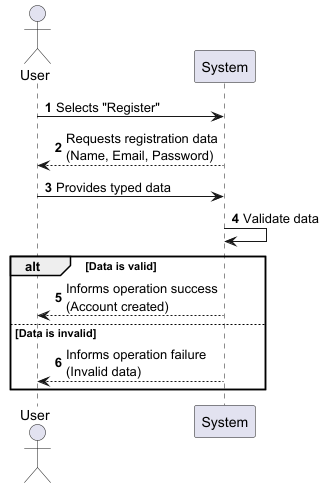

The diagram above was rendered by PlantUML. Its source (embedded in the PNG):
@startuml
' SSD - UC1 Register User

autonumber

actor "User" as user
participant System as sys


user -> sys: Selects "Register"
sys --> user: Requests registration data\n(Name, Email, Password)
user -> sys: Provides typed data

sys -> sys: Validate data
alt Data is valid
  sys --> user: Informs operation success\n(Account created)
else Data is invalid
  sys --> user: Informs operation failure\n(Invalid data)
end

@enduml